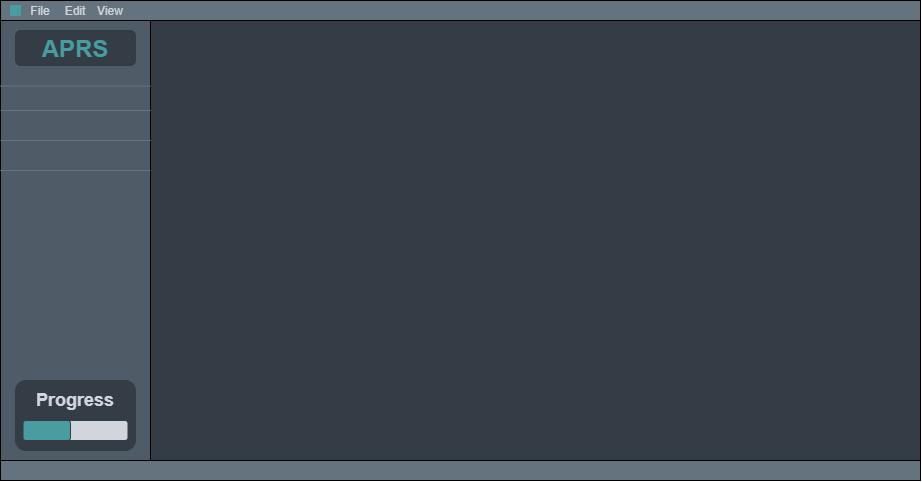

The diagram above was exported from draw.io. Its source (the exported page's mxGraphModel, read from the mxfile embedded in the PNG):
<mxGraphModel dx="1385" dy="635" grid="1" gridSize="10" guides="1" tooltips="1" connect="1" arrows="1" fold="1" page="1" pageScale="1" pageWidth="850" pageHeight="1100" math="0" shadow="0">
  <root>
    <mxCell id="0" />
    <mxCell id="1" parent="0" />
    <mxCell id="2" value="" style="rounded=0;whiteSpace=wrap;html=1;fillColor=#343D46;" vertex="1" parent="1">
      <mxGeometry width="920" height="480" as="geometry" />
    </mxCell>
    <mxCell id="3" value="" style="rounded=0;whiteSpace=wrap;html=1;fillColor=#4F5B66;" vertex="1" parent="1">
      <mxGeometry y="20" width="150" height="440" as="geometry" />
    </mxCell>
    <mxCell id="4" value="" style="rounded=0;whiteSpace=wrap;html=1;fillColor=#65737E;" vertex="1" parent="1">
      <mxGeometry width="920" height="20" as="geometry" />
    </mxCell>
    <mxCell id="5" value="" style="rounded=0;whiteSpace=wrap;html=1;fillColor=#65737e;" vertex="1" parent="1">
      <mxGeometry y="460" width="920" height="20" as="geometry" />
    </mxCell>
    <mxCell id="6" value="&lt;font color=&quot;#d2d6dc&quot;&gt;File&lt;/font&gt;" style="text;html=1;strokeColor=none;fillColor=none;align=center;verticalAlign=middle;whiteSpace=wrap;rounded=0;" vertex="1" parent="1">
      <mxGeometry x="20" width="40" height="20" as="geometry" />
    </mxCell>
    <mxCell id="7" value="&lt;font color=&quot;#d2d6dc&quot;&gt;Edit&lt;/font&gt;" style="text;html=1;strokeColor=none;fillColor=none;align=center;verticalAlign=middle;whiteSpace=wrap;rounded=0;" vertex="1" parent="1">
      <mxGeometry x="55" width="40" height="20" as="geometry" />
    </mxCell>
    <mxCell id="8" value="&lt;font color=&quot;#d2d6dc&quot;&gt;View&lt;/font&gt;" style="text;html=1;strokeColor=none;fillColor=none;align=center;verticalAlign=middle;whiteSpace=wrap;rounded=0;" vertex="1" parent="1">
      <mxGeometry x="90" width="40" height="20" as="geometry" />
    </mxCell>
    <mxCell id="9" value="" style="whiteSpace=wrap;html=1;aspect=fixed;strokeColor=#499c9f;fillColor=#499c9f;shadow=0;" vertex="1" parent="1">
      <mxGeometry x="10" y="5" width="10" height="10" as="geometry" />
    </mxCell>
    <mxCell id="10" value="" style="rounded=1;whiteSpace=wrap;html=1;shadow=0;strokeColor=#343d46;fillColor=#343d46;" vertex="1" parent="1">
      <mxGeometry x="15" y="30" width="120" height="35" as="geometry" />
    </mxCell>
    <mxCell id="11" value="&lt;font style=&quot;font-size: 24px&quot; color=&quot;#499c9f&quot;&gt;&lt;b&gt;APRS&lt;/b&gt;&lt;/font&gt;" style="text;html=1;strokeColor=none;fillColor=none;align=center;verticalAlign=middle;whiteSpace=wrap;rounded=0;shadow=0;" vertex="1" parent="1">
      <mxGeometry x="20" y="27.5" width="110" height="40" as="geometry" />
    </mxCell>
    <mxCell id="12" value="" style="endArrow=none;html=1;exitX=-0.002;exitY=0.149;exitDx=0;exitDy=0;exitPerimeter=0;entryX=1;entryY=0.149;entryDx=0;entryDy=0;entryPerimeter=0;strokeColor=#65737e;" edge="1" source="3" target="3" parent="1">
      <mxGeometry width="50" height="50" relative="1" as="geometry">
        <mxPoint x="300" y="240" as="sourcePoint" />
        <mxPoint x="149" y="86" as="targetPoint" />
      </mxGeometry>
    </mxCell>
    <mxCell id="13" value="" style="endArrow=none;html=1;exitX=-0.002;exitY=0.149;exitDx=0;exitDy=0;exitPerimeter=0;entryX=1;entryY=0.149;entryDx=0;entryDy=0;entryPerimeter=0;strokeColor=#65737E;" edge="1" parent="1">
      <mxGeometry width="50" height="50" relative="1" as="geometry">
        <mxPoint y="110" as="sourcePoint" />
        <mxPoint x="150.29999999999995" y="110" as="targetPoint" />
      </mxGeometry>
    </mxCell>
    <mxCell id="14" value="" style="endArrow=none;html=1;exitX=-0.002;exitY=0.149;exitDx=0;exitDy=0;exitPerimeter=0;entryX=1;entryY=0.149;entryDx=0;entryDy=0;entryPerimeter=0;strokeColor=#65737e;" edge="1" parent="1">
      <mxGeometry width="50" height="50" relative="1" as="geometry">
        <mxPoint y="140" as="sourcePoint" />
        <mxPoint x="150.29999999999995" y="140" as="targetPoint" />
      </mxGeometry>
    </mxCell>
    <mxCell id="15" value="" style="endArrow=none;html=1;exitX=-0.002;exitY=0.149;exitDx=0;exitDy=0;exitPerimeter=0;entryX=1;entryY=0.149;entryDx=0;entryDy=0;entryPerimeter=0;strokeColor=#65737E;" edge="1" parent="1">
      <mxGeometry width="50" height="50" relative="1" as="geometry">
        <mxPoint x="-0.2999999999999545" y="170" as="sourcePoint" />
        <mxPoint x="150" y="170" as="targetPoint" />
      </mxGeometry>
    </mxCell>
    <mxCell id="16" value="" style="rounded=1;whiteSpace=wrap;html=1;shadow=0;strokeColor=#343d46;fillColor=#343D46;" vertex="1" parent="1">
      <mxGeometry x="15" y="380" width="120" height="70" as="geometry" />
    </mxCell>
    <mxCell id="17" value="" style="rounded=1;whiteSpace=wrap;html=1;shadow=0;strokeColor=#343d46;fillColor=#D2D6DC;" vertex="1" parent="1">
      <mxGeometry x="22.5" y="420" width="105" height="20" as="geometry" />
    </mxCell>
    <mxCell id="18" value="" style="rounded=1;whiteSpace=wrap;html=1;shadow=0;strokeColor=#343d46;fillColor=#499C9F;" vertex="1" parent="1">
      <mxGeometry x="22.5" y="420" width="47.5" height="20" as="geometry" />
    </mxCell>
    <mxCell id="19" value="&lt;font style=&quot;font-size: 18px&quot; color=&quot;#d2d6dc&quot;&gt;&lt;b&gt;Progress&lt;/b&gt;&lt;/font&gt;" style="text;html=1;strokeColor=none;fillColor=none;align=center;verticalAlign=middle;whiteSpace=wrap;rounded=0;shadow=0;" vertex="1" parent="1">
      <mxGeometry x="30" y="390" width="90" height="20" as="geometry" />
    </mxCell>
  </root>
</mxGraphModel>